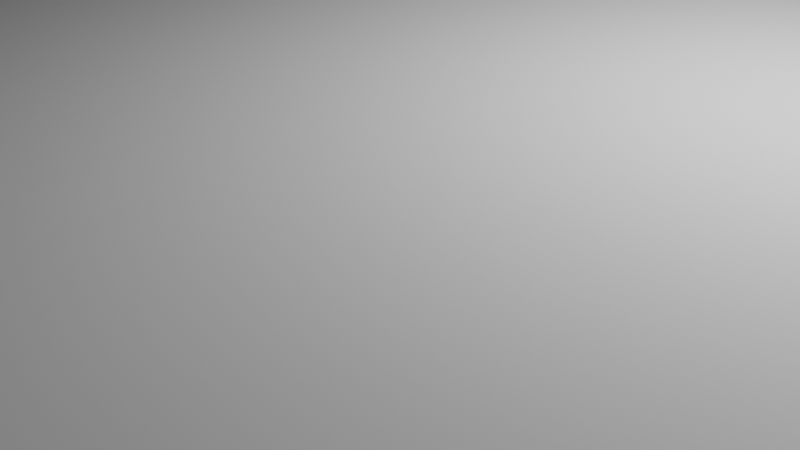 # Source: card_holder_v3_lid.blend  (saved by Blender 4.1.24; exported with 4.5.12 LTS)
import bpy
from mathutils import Matrix  # noqa: F401  (used for matrix-valued properties, if any)

bpy.ops.wm.read_factory_settings(use_empty=True)
scene = bpy.context.scene
scene.name = 'Scene'

# ---- collections
col_collection = bpy.data.collections.new('Collection'); scene.collection.children.link(col_collection)

# ---- world
world_world = bpy.data.worlds.new('World'); scene.world = world_world
world_world.use_nodes = True; world_world.node_tree.nodes.clear()
_N = world_world.node_tree.nodes; _L = world_world.node_tree.links
n0 = _N.new('ShaderNodeOutputWorld'); n0.name = 'World Output'; n0.location = (300, 300)
n1 = _N.new('ShaderNodeBackground'); n1.name = 'Background'; n1.location = (10, 300)
n1.inputs[0].default_value = (0.05088, 0.05088, 0.05088, 1.0)
_L.new(n1.outputs[0], n0.inputs[0])
n0.is_active_output = True
world_world.color = (0.05088, 0.05088, 0.05088)
world_world.use_sun_shadow = False
world_world.sun_shadow_jitter_overblur = 0.0

# ---- cameras
cam_camera = bpy.data.cameras.new('Camera')
cam_camera.clip_end = 100.0
cam_camera.ortho_scale = 7.314

# ---- lights
light_light = bpy.data.lights.new('Light', 'POINT')
light_light.transmission_factor = 0.0
light_light.energy = 1000.0
light_light.shadow_soft_size = 0.1
light_light.shadow_maximum_resolution = 0.006
light_light.use_absolute_resolution = True

# ---- meshes
me_plane = bpy.data.meshes.new('Plane')
me_plane.from_pydata([(29.95, 37.0, 1.0), (-14.05, 37.0, 1.0), (27.95, 37.0, 1.0), (29.95, 35.0, 1.0), (-14.05, 34.8, 2.0), (27.75, 34.8, 2.0), (-14.05, -1.0, 0.0), (-14.05, 1.0, 0.0), (27.95, -1.0, 0.0), (27.95, 1.0, 0.0), (29.95, -1.0, 0.0), (29.95, 1.0, 0.0), (29.95, 19.0, 1.0), (-14.05, 19.0, 2.0), (27.75, 19.0, 2.0), (-14.05, -11.0, 0.0), (27.95, -11.0, 0.0), (29.95, -11.0, 0.0), (29.95, 17.0, 1.0), (-14.05, 17.0, 2.0), (27.75, 17.0, 2.0), (-14.05, -13.0, 0.0), (27.95, -13.0, 0.0), (29.95, -13.0, 0.0), (29.95, 13.0, 1.0), (-14.05, 13.2, 2.0), (27.75, 13.2, 2.0), (-14.05, -17.0, 0.0), (27.95, -17.0, 0.0), (29.95, -17.0, 0.0), (29.95, 11.0, 1.0), (-14.05, 10.8, 2.0), (27.75, 10.8, 2.0), (-14.05, -19.0, 0.0), (27.95, -19.0, 0.0), (29.95, -19.0, 0.0), (29.95, -37.0, 1.0), (27.95, -37.0, 1.0), (-14.05, -37.0, 1.0), (-14.05, -35.0, 0.0), (27.95, -35.0, 0.0), (29.95, -35.0, 0.0), (29.95, -35.0, 1.0), (27.75, -34.8, 2.0), (-14.05, -34.8, 2.0), (-14.05, -37.0, 0.0), (27.95, -37.0, 0.0), (29.95, -37.0, 0.0), (29.95, -19.0, 1.0), (27.75, -19.0, 2.0), (-14.05, -19.0, 2.0), (-14.05, 11.0, 0.0), (27.95, 11.0, 0.0), (29.95, 11.0, 0.0), (29.95, -17.0, 1.0), (27.75, -17.0, 2.0), (-14.05, -17.0, 2.0), (-14.05, 13.0, 0.0), (27.95, 13.0, 0.0), (29.95, 13.0, 0.0), (29.95, -13.0, 1.0), (27.75, -13.2, 2.0), (-14.05, -13.2, 2.0), (-14.05, 17.0, 0.0), (27.95, 17.0, 0.0), (29.95, 17.0, 0.0), (29.95, -11.0, 1.0), (27.75, -10.8, 2.0), (-14.05, -10.8, 2.0), (-14.05, 19.0, 0.0), (27.95, 19.0, 0.0), (29.95, 19.0, 0.0), (29.95, 1.0, 1.0), (29.95, -1.0, 1.0), (27.75, 1.0, 2.0), (-14.05, 35.0, 0.0), (27.95, 35.0, 0.0), (29.95, 35.0, 0.0), (27.75, -1.0, 2.0), (-14.05, 1.0, 2.0), (-14.05, -1.0, 2.0), (-14.05, 37.0, 0.0), (27.95, 37.0, 0.0), (29.95, 37.0, 0.0), (27.75, 19.0, 4.0), (27.75, 34.8, 4.0), (-14.05, 34.8, 4.0), (-14.05, 19.0, 4.0), (27.75, 17.0, 4.0), (-14.05, 17.0, 4.0), (27.75, 13.2, 4.0), (-14.05, 13.2, 4.0), (27.75, 1.0, 4.0), (27.75, 10.8, 4.0), (-14.05, 1.0, 4.0), (-14.05, 10.8, 4.0), (-14.05, -19.0, 4.0), (-14.05, -34.8, 4.0), (27.75, -34.8, 4.0), (27.75, -19.0, 4.0), (-14.05, -17.0, 4.0), (27.75, -17.0, 4.0), (-14.05, -13.2, 4.0), (27.75, -13.2, 4.0), (-14.05, -1.0, 4.0), (-14.05, -10.8, 4.0), (27.75, -10.8, 4.0), (27.75, -1.0, 4.0), (26.29, 19.68, 4.0), (26.29, 33.34, 4.0), (-12.59, 33.34, 4.0), (-12.59, 19.68, 4.0), (26.29, 17.95, 4.0), (-12.59, 17.95, 4.0), (26.29, 14.66, 4.0), (-12.59, 14.66, 4.0), (26.29, 0.8649, 4.0), (26.29, 9.341, 4.0), (-12.59, 0.8649, 4.0), (-12.59, 9.341, 4.0), (-12.59, -0.8649, 4.0), (-12.59, -9.341, 4.0), (26.29, -9.341, 4.0), (26.29, -0.8649, 4.0), (-12.59, -19.68, 4.0), (-12.59, -33.34, 4.0), (26.29, -33.34, 4.0), (26.29, -19.68, 4.0), (-12.59, -17.95, 4.0), (26.29, -17.95, 4.0), (-12.59, -14.66, 4.0), (26.29, -14.66, 4.0), (26.29, 19.68, 2.0), (26.29, 33.34, 2.0), (-12.59, 33.34, 2.0), (-12.59, 19.68, 2.0), (26.29, 17.95, 2.0), (-12.59, 17.95, 2.0), (26.29, 14.66, 2.0), (-12.59, 14.66, 2.0), (26.29, 0.8649, 2.0), (26.29, 9.341, 2.0), (-12.59, 0.8649, 2.0), (-12.59, 9.341, 2.0), (-12.59, -0.8649, 2.0), (-12.59, -9.341, 2.0), (26.29, -9.341, 2.0), (26.29, -0.8649, 2.0), (-12.59, -19.68, 2.0), (-12.59, -33.34, 2.0), (26.29, -33.34, 2.0), (26.29, -19.68, 2.0), (-12.59, -17.95, 2.0), (26.29, -17.95, 2.0), (-12.59, -14.66, 2.0), (26.29, -14.66, 2.0)], [], [(59, 65, 18, 24), (35, 29, 54, 48), (57, 51, 31, 25), (7, 9, 8, 6), (9, 11, 10, 8), (21, 27, 56, 62), (8, 16, 15, 6), (10, 17, 16, 8), (65, 71, 12, 18), (41, 35, 48, 42), (16, 22, 21, 15), (63, 57, 25, 19), (17, 23, 22, 16), (27, 33, 50, 56), (71, 77, 3, 12), (22, 28, 27, 21), (10, 11, 72, 73), (23, 29, 28, 22), (47, 41, 42, 36), (69, 63, 19, 13), (28, 34, 33, 27), (33, 39, 44, 50), (29, 35, 34, 28), (36, 42, 43), (4, 5, 2, 1), (34, 40, 39, 33), (14, 12, 3, 5), (35, 41, 40, 34), (19, 25, 91, 89), (20, 18, 12, 14), (40, 46, 45, 39), (32, 31, 95, 93), (41, 47, 46, 40), (26, 24, 18, 20), (56, 50, 96, 100), (32, 30, 24, 26), (31, 32, 26, 25), (7, 51, 52, 9), (9, 52, 53, 11), (74, 72, 30, 32), (51, 57, 58, 52), (78, 74, 92, 107), (52, 58, 59, 53), (43, 44, 38, 37), (57, 63, 64, 58), (48, 49, 43, 42), (58, 64, 65, 59), (43, 49, 99, 98), (54, 55, 49, 48), (63, 69, 70, 64), (26, 20, 88, 90), (64, 70, 71, 65), (60, 61, 55, 54), (13, 19, 89, 87), (69, 75, 76, 70), (66, 67, 61, 60), (70, 76, 77, 71), (67, 68, 62, 61), (73, 78, 67, 66), (75, 81, 82, 76), (25, 26, 90, 91), (76, 82, 83, 77), (74, 78, 73, 72), (5, 4, 86, 85), (82, 81, 1, 2), (15, 21, 62, 68), (29, 23, 60, 54), (83, 82, 2, 0), (45, 46, 37, 38), (7, 6, 80, 79), (51, 7, 79, 31), (81, 75, 4, 1), (46, 47, 36, 37), (53, 59, 24, 30), (23, 17, 66, 60), (39, 45, 38, 44), (75, 69, 13, 4), (6, 15, 68, 80), (11, 53, 30, 72), (17, 10, 73, 66), (77, 83, 0, 3), (85, 86, 110, 109), (87, 89, 113, 111), (90, 88, 112, 114), (106, 107, 123, 122), (97, 98, 126, 125), (99, 101, 129, 127), (102, 100, 128, 130), (107, 92, 116, 123), (92, 93, 117, 116), (74, 32, 93, 92), (44, 43, 98, 97), (79, 80, 104, 94), (31, 79, 94, 95), (61, 62, 102, 103), (49, 55, 101, 99), (62, 56, 100, 102), (14, 5, 85, 84), (68, 67, 106, 105), (55, 61, 103, 101), (4, 13, 87, 86), (80, 68, 105, 104), (50, 44, 97, 96), (20, 14, 84, 88), (67, 78, 107, 106), (130, 128, 152, 154), (108, 109, 133, 132), (113, 115, 139, 137), (84, 85, 109, 108), (91, 90, 114, 115), (89, 91, 115, 113), (88, 84, 108, 112), (86, 87, 111, 110), (127, 129, 153, 151), (121, 122, 146, 145), (114, 112, 136, 138), (95, 94, 118, 119), (94, 104, 120, 118), (105, 106, 122, 121), (93, 95, 119, 117), (104, 105, 121, 120), (128, 124, 148, 152), (122, 123, 147, 146), (125, 126, 150, 149), (96, 97, 125, 124), (103, 102, 130, 131), (101, 103, 131, 129), (100, 96, 124, 128), (98, 99, 127, 126), (135, 132, 133, 134), (137, 136, 132, 135), (139, 138, 136, 137), (142, 140, 141, 143), (147, 144, 145, 146), (142, 144, 147, 140), (151, 148, 149, 150), (153, 152, 148, 151), (155, 154, 152, 153), (110, 111, 135, 134), (116, 117, 141, 140), (115, 114, 138, 139), (123, 116, 140, 147), (129, 131, 155, 153), (109, 110, 134, 133), (119, 118, 142, 143), (124, 125, 149, 148), (118, 120, 144, 142), (112, 108, 132, 136), (117, 119, 143, 141), (126, 127, 151, 150), (131, 130, 154, 155), (111, 113, 137, 135), (120, 121, 145, 144), (2, 5, 0), (37, 36, 43), (5, 3, 0)])
_uv = me_plane.uv_layers.new(name='UVMap')
_uv.uv.foreach_set('vector', [1.0, 1.0, 1.0, 1.0, 1.0, 1.0, 1.0, 1.0, 1.0, 0.0, 1.0, 0.0, 1.0, 0.0, 1.0, 0.0, 1.0, 1.0, 1.0, 1.0, 1.0, 1.0, 1.0, 1.0, 1.0, 1.0, 1.0, 1.0, 1.0, 0.0, 1.0, 0.0, 1.0, 1.0, 1.0, 1.0, 1.0, 0.0, 1.0, 0.0, 1.0, 0.0, 1.0, 0.0, 1.0, 0.0, 1.0, 0.0, 1.0, 0.0, 1.0, 0.0, 1.0, 0.0, 1.0, 0.0, 1.0, 0.0, 1.0, 0.0, 1.0, 0.0, 1.0, 0.0, 1.0, 1.0, 1.0, 1.0, 1.0, 1.0, 1.0, 1.0, 1.0, 0.0, 1.0, 0.0, 1.0, 0.0, 1.0, 0.0, 1.0, 0.0, 1.0, 0.0, 1.0, 0.0, 1.0, 0.0, 1.0, 1.0, 1.0, 1.0, 1.0, 1.0, 1.0, 1.0, 1.0, 0.0, 1.0, 0.0, 1.0, 0.0, 1.0, 0.0, 1.0, 0.0, 1.0, 0.0, 1.0, 0.0, 1.0, 0.0, 1.0, 1.0, 1.0, 1.0, 1.0, 1.0, 1.0, 1.0, 1.0, 0.0, 1.0, 0.0, 1.0, 0.0, 1.0, 0.0, 1.0, 0.0, 1.0, 1.0, 1.0, 1.0, 1.0, 0.0, 1.0, 0.0, 1.0, 0.0, 1.0, 0.0, 1.0, 0.0, 1.0, 0.0, 1.0, 0.0, 1.0, 0.0, 1.0, 0.0, 1.0, 1.0, 1.0, 1.0, 1.0, 1.0, 1.0, 1.0, 1.0, 0.0, 1.0, 0.0, 1.0, 0.0, 1.0, 0.0, 1.0, 0.0, 1.0, 0.0, 1.0, 0.0, 1.0, 0.0, 1.0, 0.0, 1.0, 0.0, 1.0, 0.0, 1.0, 0.0, 1.0, 0.0, 1.0, 0.0, 1.0, 0.0, 1.0, 1.0, 1.0, 1.0, 1.0, 1.0, 1.0, 1.0, 1.0, 0.0, 1.0, 0.0, 1.0, 0.0, 1.0, 0.0, 1.0, 1.0, 1.0, 1.0, 1.0, 1.0, 1.0, 1.0, 1.0, 0.0, 1.0, 0.0, 1.0, 0.0, 1.0, 0.0, 1.0, 1.0, 1.0, 1.0, 1.0, 1.0, 1.0, 1.0, 1.0, 1.0, 1.0, 1.0, 1.0, 1.0, 1.0, 1.0, 1.0, 0.0, 1.0, 0.0, 1.0, 0.0, 1.0, 0.0, 1.0, 1.0, 1.0, 1.0, 1.0, 1.0, 1.0, 1.0, 1.0, 0.0, 1.0, 0.0, 1.0, 0.0, 1.0, 0.0, 1.0, 1.0, 1.0, 1.0, 1.0, 1.0, 1.0, 1.0, 1.0, 0.0, 1.0, 0.0, 1.0, 0.0, 1.0, 0.0, 1.0, 1.0, 1.0, 1.0, 1.0, 1.0, 1.0, 1.0, 1.0, 1.0, 1.0, 1.0, 1.0, 1.0, 1.0, 1.0, 1.0, 1.0, 1.0, 1.0, 1.0, 1.0, 1.0, 1.0, 1.0, 1.0, 1.0, 1.0, 1.0, 1.0, 1.0, 1.0, 1.0, 1.0, 1.0, 1.0, 1.0, 1.0, 1.0, 1.0, 1.0, 1.0, 1.0, 1.0, 1.0, 1.0, 1.0, 1.0, 1.0, 0.0, 1.0, 1.0, 1.0, 1.0, 1.0, 0.0, 1.0, 1.0, 1.0, 1.0, 1.0, 1.0, 1.0, 1.0, 1.0, 0.0, 1.0, 0.0, 1.0, 0.0, 1.0, 0.0, 1.0, 1.0, 1.0, 1.0, 1.0, 1.0, 1.0, 1.0, 1.0, 0.0, 1.0, 0.0, 1.0, 0.0, 1.0, 0.0, 1.0, 1.0, 1.0, 1.0, 1.0, 1.0, 1.0, 1.0, 1.0, 0.0, 1.0, 0.0, 1.0, 0.0, 1.0, 0.0, 1.0, 0.0, 1.0, 0.0, 1.0, 0.0, 1.0, 0.0, 1.0, 1.0, 1.0, 1.0, 1.0, 1.0, 1.0, 1.0, 1.0, 1.0, 1.0, 1.0, 1.0, 1.0, 1.0, 1.0, 1.0, 1.0, 1.0, 1.0, 1.0, 1.0, 1.0, 1.0, 1.0, 0.0, 1.0, 0.0, 1.0, 0.0, 1.0, 0.0, 1.0, 1.0, 1.0, 1.0, 1.0, 1.0, 1.0, 1.0, 1.0, 1.0, 1.0, 1.0, 1.0, 1.0, 1.0, 1.0, 1.0, 0.0, 1.0, 0.0, 1.0, 0.0, 1.0, 0.0, 1.0, 1.0, 1.0, 1.0, 1.0, 1.0, 1.0, 1.0, 1.0, 0.0, 1.0, 0.0, 1.0, 0.0, 1.0, 0.0, 1.0, 0.0, 1.0, 0.0, 1.0, 0.0, 1.0, 0.0, 1.0, 1.0, 1.0, 1.0, 1.0, 1.0, 1.0, 1.0, 1.0, 1.0, 1.0, 1.0, 1.0, 1.0, 1.0, 1.0, 1.0, 1.0, 1.0, 1.0, 1.0, 1.0, 1.0, 1.0, 1.0, 1.0, 1.0, 0.0, 1.0, 0.0, 1.0, 1.0, 1.0, 1.0, 1.0, 1.0, 1.0, 1.0, 1.0, 1.0, 1.0, 1.0, 1.0, 1.0, 1.0, 1.0, 1.0, 1.0, 1.0, 0.0, 1.0, 0.0, 1.0, 0.0, 1.0, 0.0, 1.0, 0.0, 1.0, 0.0, 1.0, 0.0, 1.0, 0.0, 1.0, 1.0, 1.0, 1.0, 1.0, 1.0, 1.0, 1.0, 1.0, 0.0, 1.0, 0.0, 1.0, 0.0, 1.0, 0.0, 1.0, 1.0, 1.0, 0.0, 1.0, 0.0, 1.0, 1.0, 1.0, 1.0, 1.0, 1.0, 1.0, 1.0, 1.0, 1.0, 1.0, 1.0, 1.0, 1.0, 1.0, 1.0, 1.0, 1.0, 1.0, 0.0, 1.0, 0.0, 1.0, 0.0, 1.0, 0.0, 1.0, 1.0, 1.0, 1.0, 1.0, 1.0, 1.0, 1.0, 1.0, 0.0, 1.0, 0.0, 1.0, 0.0, 1.0, 0.0, 1.0, 0.0, 1.0, 0.0, 1.0, 0.0, 1.0, 0.0, 1.0, 1.0, 1.0, 1.0, 1.0, 1.0, 1.0, 1.0, 1.0, 0.0, 1.0, 0.0, 1.0, 0.0, 1.0, 0.0, 1.0, 1.0, 1.0, 1.0, 1.0, 1.0, 1.0, 1.0, 1.0, 0.0, 1.0, 0.0, 1.0, 0.0, 1.0, 0.0, 1.0, 1.0, 1.0, 1.0, 1.0, 1.0, 1.0, 1.0, 1.0, 1.0, 1.0, 1.0, 1.0, 1.0, 1.0, 1.0, 1.0, 1.0, 1.0, 1.0, 1.0, 1.0, 1.0, 1.0, 1.0, 1.0, 1.0, 1.0, 1.0, 1.0, 1.0, 1.0, 1.0, 0.0, 1.0, 0.0, 1.0, 0.0, 1.0, 0.0, 1.0, 0.0, 1.0, 0.0, 1.0, 0.0, 1.0, 0.0, 1.0, 0.0, 1.0, 0.0, 1.0, 0.0, 1.0, 0.0, 1.0, 0.0, 1.0, 0.0, 1.0, 0.0, 1.0, 0.0, 1.0, 0.0, 1.0, 1.0, 1.0, 1.0, 1.0, 0.0, 1.0, 1.0, 1.0, 1.0, 1.0, 1.0, 1.0, 1.0, 1.0, 1.0, 1.0, 1.0, 1.0, 1.0, 1.0, 1.0, 1.0, 0.0, 1.0, 0.0, 1.0, 0.0, 1.0, 0.0, 1.0, 1.0, 1.0, 0.0, 1.0, 0.0, 1.0, 1.0, 1.0, 1.0, 1.0, 1.0, 1.0, 1.0, 1.0, 1.0, 1.0, 0.0, 1.0, 0.0, 1.0, 0.0, 1.0, 0.0, 1.0, 0.0, 1.0, 0.0, 1.0, 0.0, 1.0, 0.0, 1.0, 0.0, 1.0, 0.0, 1.0, 0.0, 1.0, 0.0, 1.0, 1.0, 1.0, 1.0, 1.0, 1.0, 1.0, 1.0, 1.0, 0.0, 1.0, 0.0, 1.0, 0.0, 1.0, 0.0, 1.0, 0.0, 1.0, 0.0, 1.0, 0.0, 1.0, 0.0, 1.0, 1.0, 1.0, 1.0, 1.0, 1.0, 1.0, 1.0, 1.0, 0.0, 1.0, 0.0, 1.0, 0.0, 1.0, 0.0, 1.0, 0.0, 1.0, 0.0, 1.0, 0.0, 1.0, 0.0, 1.0, 1.0, 1.0, 1.0, 1.0, 1.0, 1.0, 1.0, 1.0, 0.0, 1.0, 0.0, 1.0, 0.0, 1.0, 0.0, 1.0, 0.0, 1.0, 0.0, 1.0, 0.0, 1.0, 0.0, 1.0, 1.0, 1.0, 1.0, 1.0, 1.0, 1.0, 1.0, 1.0, 1.0, 1.0, 1.0, 1.0, 1.0, 1.0, 1.0, 1.0, 1.0, 1.0, 1.0, 1.0, 1.0, 1.0, 1.0, 1.0, 1.0, 1.0, 1.0, 1.0, 1.0, 1.0, 1.0, 1.0, 1.0, 1.0, 1.0, 1.0, 1.0, 1.0, 1.0, 1.0, 1.0, 1.0, 1.0, 1.0, 1.0, 1.0, 1.0, 1.0, 1.0, 1.0, 1.0, 1.0, 1.0, 1.0, 1.0, 1.0, 0.0, 1.0, 0.0, 1.0, 0.0, 1.0, 0.0, 1.0, 0.0, 1.0, 0.0, 1.0, 0.0, 1.0, 0.0, 1.0, 1.0, 1.0, 1.0, 1.0, 1.0, 1.0, 1.0, 1.0, 1.0, 1.0, 1.0, 1.0, 1.0, 1.0, 1.0, 1.0, 1.0, 1.0, 0.0, 1.0, 0.0, 1.0, 1.0, 1.0, 0.0, 1.0, 0.0, 1.0, 0.0, 1.0, 0.0, 1.0, 1.0, 1.0, 1.0, 1.0, 1.0, 1.0, 1.0, 1.0, 0.0, 1.0, 0.0, 1.0, 0.0, 1.0, 0.0, 1.0, 0.0, 1.0, 0.0, 1.0, 0.0, 1.0, 0.0, 1.0, 0.0, 1.0, 0.0, 1.0, 0.0, 1.0, 0.0, 1.0, 0.0, 1.0, 0.0, 1.0, 0.0, 1.0, 0.0, 1.0, 0.0, 1.0, 0.0, 1.0, 0.0, 1.0, 0.0, 1.0, 0.0, 1.0, 0.0, 1.0, 0.0, 1.0, 0.0, 1.0, 0.0, 1.0, 0.0, 1.0, 0.0, 1.0, 0.0, 1.0, 0.0, 1.0, 0.0, 1.0, 0.0, 1.0, 0.0, 1.0, 0.0, 1.0, 0.0, 1.0, 0.0, 1.0, 0.0, 1.0, 1.0, 1.0, 1.0, 1.0, 1.0, 1.0, 1.0, 1.0, 1.0, 1.0, 1.0, 1.0, 1.0, 1.0, 1.0, 1.0, 1.0, 1.0, 1.0, 1.0, 1.0, 1.0, 1.0, 1.0, 1.0, 1.0, 1.0, 1.0, 1.0, 1.0, 1.0, 1.0, 0.0, 1.0, 0.0, 1.0, 0.0, 1.0, 0.0, 1.0, 1.0, 1.0, 0.0, 1.0, 0.0, 1.0, 1.0, 1.0, 0.0, 1.0, 0.0, 1.0, 0.0, 1.0, 0.0, 1.0, 0.0, 1.0, 0.0, 1.0, 0.0, 1.0, 0.0, 1.0, 0.0, 1.0, 0.0, 1.0, 0.0, 1.0, 0.0, 1.0, 1.0, 1.0, 1.0, 1.0, 1.0, 1.0, 1.0, 1.0, 1.0, 1.0, 1.0, 1.0, 1.0, 1.0, 1.0, 1.0, 1.0, 1.0, 1.0, 1.0, 1.0, 1.0, 1.0, 1.0, 0.0, 1.0, 1.0, 1.0, 1.0, 1.0, 0.0, 1.0, 0.0, 1.0, 0.0, 1.0, 0.0, 1.0, 0.0, 1.0, 1.0, 1.0, 1.0, 1.0, 1.0, 1.0, 1.0, 1.0, 1.0, 1.0, 1.0, 1.0, 1.0, 1.0, 1.0, 1.0, 0.0, 1.0, 0.0, 1.0, 0.0, 1.0, 0.0, 1.0, 1.0, 1.0, 0.0, 1.0, 0.0, 1.0, 1.0, 1.0, 1.0, 1.0, 1.0, 1.0, 1.0, 1.0, 1.0, 1.0, 1.0, 1.0, 1.0, 1.0, 1.0, 1.0, 1.0, 1.0, 0.0, 1.0, 0.0, 1.0, 0.0, 1.0, 0.0, 1.0, 0.0, 1.0, 0.0, 1.0, 0.0, 1.0, 0.0, 1.0, 1.0, 1.0, 1.0, 1.0, 1.0, 1.0, 1.0, 1.0, 0.0, 1.0, 0.0, 1.0, 0.0, 1.0, 0.0, 1.0, 1.0, 1.0, 1.0, 1.0, 1.0, 1.0, 0.0, 1.0, 0.0, 1.0, 0.0, 1.0, 1.0, 1.0, 1.0, 1.0, 1.0])
me_plane.update()

# ---- objects
ob_light = bpy.data.objects.new('Light', light_light)
ob_camera = bpy.data.objects.new('Camera', cam_camera)
ob_plane = bpy.data.objects.new('Plane', me_plane)

# ---- transforms, parenting, visibility, modifiers, constraints
ob_light.location = (4.076, 1.005, 5.904)
ob_light.rotation_euler = (0.6503, 0.05522, 1.866)
ob_light.lock_rotations_4d = False
ob_light.empty_display_type = 'ARROWS'
ob_light.color = (0.0, 0.0, 0.0, 0.0)
ob_light.lineart.crease_threshold = 0.0
ob_camera.location = (7.359, -6.926, 4.958)
ob_camera.rotation_euler = (1.109, 0.0, 0.8149)
ob_camera.lock_rotations_4d = False
ob_camera.empty_display_type = 'ARROWS'
ob_camera.color = (0.0, 0.0, 0.0, 0.0)
ob_camera.display_type = 'WIRE'
ob_camera.lineart.crease_threshold = 0.0
ob_plane.location = (0.0, 0.0, 0.0)

# ---- collection membership
col_collection.objects.link(ob_light)
col_collection.objects.link(ob_camera)
col_collection.objects.link(ob_plane)

# ---- scene / render settings (as saved in the file)
scene.camera = ob_camera
scene.frame_start = 1; scene.frame_end = 250; scene.frame_set(1)
scene.render.engine = 'BLENDER_EEVEE_NEXT'
scene.cycles.sampling_pattern = 'TABULATED_SOBOL'
scene.eevee.ray_tracing_options.trace_max_roughness = 0.0
bpy.context.view_layer.update()
